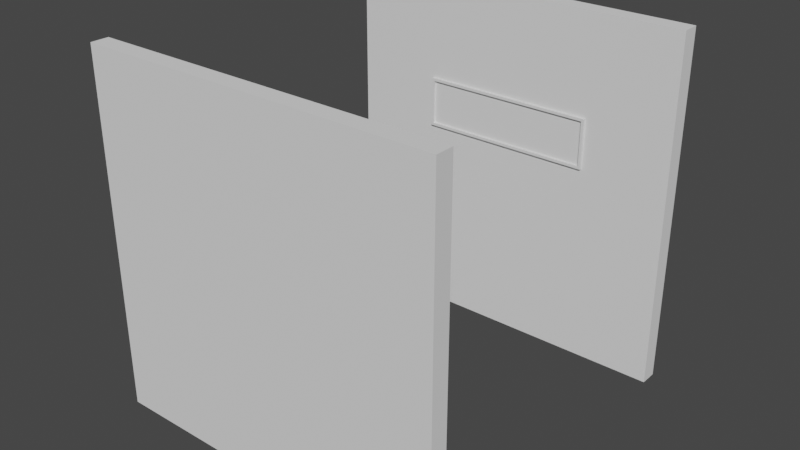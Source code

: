 # Source: 1st_Floor_Corridor_1.blend  (saved by Blender 3.2.14; exported with 4.5.12 LTS)
import bpy
from mathutils import Matrix  # noqa: F401  (used for matrix-valued properties, if any)

bpy.ops.wm.read_factory_settings(use_empty=True)
scene = bpy.context.scene
scene.name = 'Scene'

# ---- collections
col_collection = bpy.data.collections.new('Collection'); scene.collection.children.link(col_collection)

# ---- world
world_world = bpy.data.worlds.new('World'); scene.world = world_world
world_world.use_nodes = True; world_world.node_tree.nodes.clear()
_N = world_world.node_tree.nodes; _L = world_world.node_tree.links
n0 = _N.new('ShaderNodeOutputWorld'); n0.name = 'World Output'; n0.location = (300, 300)
n1 = _N.new('ShaderNodeBackground'); n1.name = 'Background'; n1.location = (10, 300)
n1.inputs[0].default_value = (0.05088, 0.05088, 0.05088, 1.0)
_L.new(n1.outputs[0], n0.inputs[0])
n0.is_active_output = True
world_world.color = (0.05088, 0.05088, 0.05088)
world_world.use_sun_shadow = False
world_world.sun_shadow_jitter_overblur = 0.0

# ---- meshes
me_cube_008 = bpy.data.meshes.new('Cube.008')
me_cube_008.from_pydata([(-3.0, -3.0, -0.02049), (-3.0, -3.0, 5.98), (-3.0, 3.0, -0.02049), (-3.0, 3.0, 5.98), (3.0, -3.0, -0.02049), (3.0, -3.0, 5.98), (3.0, 3.0, -0.02049), (3.0, 3.0, 5.98), (-3.0, 3.0, 5.122), (-3.0, 3.0, 4.265), (-3.0, 3.0, 3.408), (-3.0, 3.0, 2.551), (-3.0, 3.0, 1.694), (-3.0, 3.0, 0.8367), (3.0, 3.0, 5.122), (3.0, 3.0, 4.265), (3.0, 3.0, 3.408), (3.0, 3.0, 2.551), (3.0, 3.0, 1.694), (3.0, 3.0, 0.8367), (-3.0, -3.0, 0.8367), (-3.0, -3.0, 1.694), (-3.0, -3.0, 2.551), (-3.0, -3.0, 3.408), (-3.0, -3.0, 4.265), (-3.0, -3.0, 5.122), (3.0, -3.0, 5.122), (3.0, -3.0, 4.265), (3.0, -3.0, 3.408), (3.0, -3.0, 2.551), (3.0, -3.0, 1.694), (3.0, -3.0, 0.8367), (-1.5, -3.0, -0.02049), (0.0, -3.0, -0.02049), (1.5, -3.0, -0.02049), (1.5, -3.0, 5.98), (0.0, -3.0, 5.98), (-1.5, -3.0, 5.98), (1.5, -3.0, 0.8367), (0.0, -3.0, 0.8367), (-1.5, -3.0, 0.8367), (1.5, -3.0, 1.694), (0.0, -3.0, 1.694), (-1.5, -3.0, 1.694), (1.5, -3.0, 2.551), (0.0, -3.0, 2.551), (-1.5, -3.0, 2.551), (1.5, -3.0, 3.408), (0.0, -3.0, 3.408), (-1.5, -3.0, 3.408), (1.5, -3.0, 4.265), (0.0, -3.0, 4.265), (-1.5, -3.0, 4.265), (1.5, -3.0, 5.122), (0.0, -3.0, 5.122), (-1.5, -3.0, 5.122), (1.5, 3.0, -0.02049), (0.0, 3.0, -0.02049), (-1.5, 3.0, -0.02049), (-1.5, 3.0, 5.98), (0.0, 3.0, 5.98), (1.5, 3.0, 5.98), (-1.5, 3.0, 0.8367), (0.0, 3.0, 0.8367), (1.5, 3.0, 0.8367), (-1.5, 3.0, 1.694), (0.0, 3.0, 1.694), (1.5, 3.0, 1.694), (-1.5, 3.0, 2.551), (0.0, 3.0, 2.551), (1.5, 3.0, 2.551), (-1.5, 3.0, 3.408), (0.0, 3.0, 3.408), (1.5, 3.0, 3.408), (-1.5, 3.0, 4.265), (0.0, 3.0, 4.265), (1.5, 3.0, 4.265), (-1.5, 3.0, 5.122), (0.0, 3.0, 5.122), (1.5, 3.0, 5.122), (-3.0, -2.7, -0.02049), (-3.0, -2.7, 5.98), (-3.0, 2.7, -0.02049), (-3.0, 2.7, 5.98), (3.0, -2.7, -0.02049), (3.0, -2.7, 5.98), (3.0, 2.7, -0.02049), (3.0, 2.7, 5.98), (-3.0, 2.7, 5.122), (-3.0, 2.7, 4.265), (-3.0, 2.7, 3.408), (-3.0, 2.7, 2.551), (-3.0, 2.7, 1.694), (-3.0, 2.7, 0.8367), (3.0, 2.7, 5.122), (3.0, 2.7, 4.265), (3.0, 2.7, 3.408), (3.0, 2.7, 2.551), (3.0, 2.7, 1.694), (3.0, 2.7, 0.8367), (-3.0, -2.7, 0.8367), (-3.0, -2.7, 1.694), (-3.0, -2.7, 2.551), (-3.0, -2.7, 3.408), (-3.0, -2.7, 4.265), (-3.0, -2.7, 5.122), (3.0, -2.7, 5.122), (3.0, -2.7, 4.265), (3.0, -2.7, 3.408), (3.0, -2.7, 2.551), (3.0, -2.7, 1.694), (3.0, -2.7, 0.8367), (-1.5, -2.7, -0.02049), (0.0, -2.7, -0.02049), (1.5, -2.7, -0.02049), (1.5, -2.7, 5.98), (0.0, -2.7, 5.98), (-1.5, -2.7, 5.98), (1.5, -2.7, 0.8367), (0.0, -2.7, 0.8367), (-1.5, -2.7, 0.8367), (1.5, -2.7, 1.694), (0.0, -2.7, 1.694), (-1.5, -2.7, 1.694), (1.5, -2.7, 2.551), (0.0, -2.7, 2.551), (-1.5, -2.7, 2.551), (1.5, -2.7, 3.408), (0.0, -2.7, 3.408), (-1.5, -2.7, 3.408), (1.5, -2.7, 4.265), (0.0, -2.7, 4.265), (-1.5, -2.7, 4.265), (1.5, -2.7, 5.122), (0.0, -2.7, 5.122), (-1.5, -2.7, 5.122), (1.5, 2.7, -0.02049), (0.0, 2.7, -0.02049), (-1.5, 2.7, -0.02049), (-1.5, 2.7, 5.98), (0.0, 2.7, 5.98), (1.5, 2.7, 5.98), (-1.5, 2.7, 0.8367), (0.0, 2.7, 0.8367), (1.5, 2.7, 0.8367), (-1.5, 2.7, 1.694), (0.0, 2.7, 1.694), (1.5, 2.7, 1.694), (-1.5, 2.7, 2.551), (0.0, 2.7, 2.551), (1.5, 2.7, 2.551), (-1.5, 2.7, 3.408), (0.0, 2.7, 3.408), (1.5, 2.7, 3.408), (-1.5, 2.7, 4.265), (0.0, 2.7, 4.265), (1.5, 2.7, 4.265), (-1.5, 2.7, 5.122), (0.0, 2.7, 5.122), (1.5, 2.7, 5.122), (-1.453, 2.657, 3.455), (0.0, 2.657, 3.455), (1.453, 2.657, 3.455), (-1.453, 2.657, 4.219), (0.0, 2.657, 4.219), (1.453, 2.657, 4.219), (-1.5, 2.657, 3.408), (0.0, 2.657, 3.408), (1.5, 2.657, 3.408), (-1.5, 2.657, 4.265), (0.0, 2.657, 4.265), (1.5, 2.657, 4.265), (0.0, 2.695, 4.219), (0.0, 2.695, 3.455), (-1.453, 2.695, 3.455), (1.453, 2.695, 3.455), (-1.453, 2.695, 4.219), (1.453, 2.695, 4.219), (0.0, -2.61, 1.694), (-1.5, -2.61, 1.694), (-0.09312, -2.61, 2.644), (-1.407, -2.61, 2.644), (0.0, -2.61, 3.408), (-1.407, -2.61, 3.408), (0.0, -2.61, 4.265), (-1.407, -2.61, 4.265), (-0.09312, -2.61, 5.029), (-1.407, -2.61, 5.029), (0.0, -2.195, 1.694), (-1.5, -2.195, 1.694), (0.0, -2.195, 2.551), (-1.5, -2.195, 2.551), (0.0, -2.61, 2.551), (-1.5, -2.61, 2.551), (0.0, -2.61, 5.122), (-1.5, -2.61, 5.122), (-0.09312, -2.61, 4.265), (-1.5, -2.61, 4.265), (-0.09312, -2.61, 3.408), (-1.5, -2.61, 3.408), (-0.09312, -2.694, 3.408), (-1.407, -2.694, 3.408), (-0.09312, -2.694, 4.265), (-1.407, -2.694, 4.265), (-0.09312, -2.694, 2.644), (-1.407, -2.694, 2.644), (-0.09312, -2.694, 5.029), (-1.407, -2.694, 5.029)], [], [(79, 61, 7, 14), (55, 37, 1, 25), (56, 64, 19, 6), (64, 67, 18, 19), (67, 70, 17, 18), (70, 73, 16, 17), (73, 76, 15, 16), (76, 79, 14, 15), (32, 40, 20, 0), (40, 43, 21, 20), (43, 46, 22, 21), (46, 49, 23, 22), (49, 52, 24, 23), (52, 55, 25, 24), (27, 26, 53, 50), (50, 53, 54, 51), (51, 54, 55, 52), (28, 27, 50, 47), (47, 50, 51, 48), (48, 51, 52, 49), (29, 28, 47, 44), (44, 47, 48, 45), (45, 48, 49, 46), (30, 29, 44, 41), (41, 44, 45, 42), (42, 45, 46, 43), (31, 30, 41, 38), (38, 41, 42, 39), (39, 42, 43, 40), (4, 31, 38, 34), (34, 38, 39, 33), (33, 39, 40, 32), (26, 5, 35, 53), (53, 35, 36, 54), (54, 36, 37, 55), (9, 8, 77, 74), (74, 77, 78, 75), (75, 78, 79, 76), (10, 9, 74, 71), (71, 74, 75, 72), (72, 75, 76, 73), (11, 10, 71, 68), (68, 71, 72, 69), (69, 72, 73, 70), (12, 11, 68, 65), (65, 68, 69, 66), (66, 69, 70, 67), (13, 12, 65, 62), (62, 65, 66, 63), (63, 66, 67, 64), (2, 13, 62, 58), (58, 62, 63, 57), (57, 63, 64, 56), (8, 3, 59, 77), (77, 59, 60, 78), (78, 60, 61, 79), (159, 94, 87, 141), (135, 105, 81, 117), (136, 86, 99, 144), (144, 99, 98, 147), (147, 98, 97, 150), (150, 97, 96, 153), (153, 96, 95, 156), (156, 95, 94, 159), (112, 80, 100, 120), (120, 100, 101, 123), (123, 101, 102, 126), (126, 102, 103, 129), (129, 103, 104, 132), (132, 104, 105, 135), (107, 130, 133, 106), (130, 131, 134, 133), (125, 122, 178, 192), (108, 127, 130, 107), (127, 128, 131, 130), (135, 134, 194, 195), (109, 124, 127, 108), (124, 125, 128, 127), (132, 135, 195, 197), (110, 121, 124, 109), (121, 122, 125, 124), (129, 132, 197, 199), (111, 118, 121, 110), (118, 119, 122, 121), (119, 120, 123, 122), (84, 114, 118, 111), (114, 113, 119, 118), (113, 112, 120, 119), (106, 133, 115, 85), (133, 134, 116, 115), (134, 135, 117, 116), (89, 154, 157, 88), (154, 155, 158, 157), (155, 156, 159, 158), (90, 151, 154, 89), (152, 153, 168, 167), (155, 154, 169, 170), (91, 148, 151, 90), (148, 149, 152, 151), (149, 150, 153, 152), (92, 145, 148, 91), (145, 146, 149, 148), (146, 147, 150, 149), (93, 142, 145, 92), (142, 143, 146, 145), (143, 144, 147, 146), (82, 138, 142, 93), (138, 137, 143, 142), (137, 136, 144, 143), (88, 157, 139, 83), (157, 158, 140, 139), (158, 159, 141, 140), (25, 1, 81, 105), (13, 2, 82, 93), (2, 58, 138, 82), (7, 61, 141, 87), (6, 19, 99, 86), (31, 4, 84, 111), (4, 34, 114, 84), (1, 37, 117, 81), (3, 8, 88, 83), (8, 9, 89, 88), (9, 10, 90, 89), (10, 11, 91, 90), (11, 12, 92, 91), (12, 13, 93, 92), (14, 7, 87, 94), (15, 14, 94, 95), (16, 15, 95, 96), (17, 16, 96, 97), (18, 17, 97, 98), (19, 18, 98, 99), (0, 20, 100, 80), (20, 21, 101, 100), (21, 22, 102, 101), (22, 23, 103, 102), (23, 24, 104, 103), (24, 25, 105, 104), (5, 26, 106, 85), (26, 27, 107, 106), (27, 28, 108, 107), (28, 29, 109, 108), (29, 30, 110, 109), (30, 31, 111, 110), (32, 0, 80, 112), (33, 32, 112, 113), (34, 33, 113, 114), (35, 5, 85, 115), (36, 35, 115, 116), (37, 36, 116, 117), (56, 6, 86, 136), (57, 56, 136, 137), (58, 57, 137, 138), (59, 3, 83, 139), (60, 59, 139, 140), (61, 60, 140, 141), (164, 163, 176, 172), (163, 160, 174, 176), (156, 155, 170, 171), (153, 156, 171, 168), (154, 151, 166, 169), (151, 152, 167, 166), (161, 160, 166, 167), (162, 161, 167, 168), (163, 164, 170, 169), (164, 165, 171, 170), (160, 163, 169, 166), (165, 162, 168, 171), (174, 173, 172, 176), (173, 175, 177, 172), (160, 161, 173, 174), (162, 165, 177, 175), (165, 164, 172, 177), (161, 162, 175, 173), (180, 181, 205, 204), (186, 196, 202, 206), (196, 198, 200, 202), (178, 179, 189, 188), (128, 125, 192, 182), (131, 128, 182, 184), (122, 123, 179, 178), (123, 126, 193, 179), (134, 131, 184, 194), (126, 129, 199, 193), (188, 189, 191, 190), (192, 178, 188, 190), (193, 192, 190, 191), (179, 193, 191, 189), (181, 180, 192, 193), (186, 187, 195, 194), (196, 186, 194, 184), (187, 185, 197, 195), (198, 196, 184, 182), (185, 183, 199, 197), (180, 198, 182, 192), (183, 181, 193, 199), (202, 203, 207, 206), (200, 201, 203, 202), (204, 205, 201, 200), (181, 183, 201, 205), (183, 185, 203, 201), (185, 187, 207, 203), (187, 186, 206, 207), (198, 180, 204, 200)])
_uv = me_cube_008.uv_layers.new(name='UVMap')
_uv.uv.foreach_set('vector', [0.5893, 0.4375, 0.625, 0.4375, 0.625, 0.5, 0.5893, 0.5, 0.5893, 0.9375, 0.625, 0.9375, 0.625, 1.0, 0.5893, 1.0, 0.375, 0.4375, 0.4107, 0.4375, 0.4107, 0.5, 0.375, 0.5, 0.4107, 0.4375, 0.4464, 0.4375, 0.4464, 0.5, 0.4107, 0.5, 0.4464, 0.4375, 0.4821, 0.4375, 0.4821, 0.5, 0.4464, 0.5, 0.4821, 0.4375, 0.5179, 0.4375, 0.5179, 0.5, 0.4821, 0.5, 0.5179, 0.4375, 0.5536, 0.4375, 0.5536, 0.5, 0.5179, 0.5, 0.5536, 0.4375, 0.5893, 0.4375, 0.5893, 0.5, 0.5536, 0.5, 0.375, 0.9375, 0.4107, 0.9375, 0.4107, 1.0, 0.375, 1.0, 0.4107, 0.9375, 0.4464, 0.9375, 0.4464, 1.0, 0.4107, 1.0, 0.4464, 0.9375, 0.4821, 0.9375, 0.4821, 1.0, 0.4464, 1.0, 0.4821, 0.9375, 0.5179, 0.9375, 0.5179, 1.0, 0.4821, 1.0, 0.5179, 0.9375, 0.5536, 0.9375, 0.5536, 1.0, 0.5179, 1.0, 0.5536, 0.9375, 0.5893, 0.9375, 0.5893, 1.0, 0.5536, 1.0, 0.5536, 0.75, 0.5893, 0.75, 0.5893, 0.8125, 0.5536, 0.8125, 0.5536, 0.8125, 0.5893, 0.8125, 0.5893, 0.875, 0.5536, 0.875, 0.5536, 0.875, 0.5893, 0.875, 0.5893, 0.9375, 0.5536, 0.9375, 0.5179, 0.75, 0.5536, 0.75, 0.5536, 0.8125, 0.5179, 0.8125, 0.5179, 0.8125, 0.5536, 0.8125, 0.5536, 0.875, 0.5179, 0.875, 0.5179, 0.875, 0.5536, 0.875, 0.5536, 0.9375, 0.5179, 0.9375, 0.4821, 0.75, 0.5179, 0.75, 0.5179, 0.8125, 0.4821, 0.8125, 0.4821, 0.8125, 0.5179, 0.8125, 0.5179, 0.875, 0.4821, 0.875, 0.4821, 0.875, 0.5179, 0.875, 0.5179, 0.9375, 0.4821, 0.9375, 0.4464, 0.75, 0.4821, 0.75, 0.4821, 0.8125, 0.4464, 0.8125, 0.4464, 0.8125, 0.4821, 0.8125, 0.4821, 0.875, 0.4464, 0.875, 0.4464, 0.875, 0.4821, 0.875, 0.4821, 0.9375, 0.4464, 0.9375, 0.4107, 0.75, 0.4464, 0.75, 0.4464, 0.8125, 0.4107, 0.8125, 0.4107, 0.8125, 0.4464, 0.8125, 0.4464, 0.875, 0.4107, 0.875, 0.4107, 0.875, 0.4464, 0.875, 0.4464, 0.9375, 0.4107, 0.9375, 0.375, 0.75, 0.4107, 0.75, 0.4107, 0.8125, 0.375, 0.8125, 0.375, 0.8125, 0.4107, 0.8125, 0.4107, 0.875, 0.375, 0.875, 0.375, 0.875, 0.4107, 0.875, 0.4107, 0.9375, 0.375, 0.9375, 0.5893, 0.75, 0.625, 0.75, 0.625, 0.8125, 0.5893, 0.8125, 0.5893, 0.8125, 0.625, 0.8125, 0.625, 0.875, 0.5893, 0.875, 0.5893, 0.875, 0.625, 0.875, 0.625, 0.9375, 0.5893, 0.9375, 0.5536, 0.25, 0.5893, 0.25, 0.5893, 0.3125, 0.5536, 0.3125, 0.5536, 0.3125, 0.5893, 0.3125, 0.5893, 0.375, 0.5536, 0.375, 0.5536, 0.375, 0.5893, 0.375, 0.5893, 0.4375, 0.5536, 0.4375, 0.5179, 0.25, 0.5536, 0.25, 0.5536, 0.3125, 0.5179, 0.3125, 0.5179, 0.3125, 0.5536, 0.3125, 0.5536, 0.375, 0.5179, 0.375, 0.5179, 0.375, 0.5536, 0.375, 0.5536, 0.4375, 0.5179, 0.4375, 0.4821, 0.25, 0.5179, 0.25, 0.5179, 0.3125, 0.4821, 0.3125, 0.4821, 0.3125, 0.5179, 0.3125, 0.5179, 0.375, 0.4821, 0.375, 0.4821, 0.375, 0.5179, 0.375, 0.5179, 0.4375, 0.4821, 0.4375, 0.4464, 0.25, 0.4821, 0.25, 0.4821, 0.3125, 0.4464, 0.3125, 0.4464, 0.3125, 0.4821, 0.3125, 0.4821, 0.375, 0.4464, 0.375, 0.4464, 0.375, 0.4821, 0.375, 0.4821, 0.4375, 0.4464, 0.4375, 0.4107, 0.25, 0.4464, 0.25, 0.4464, 0.3125, 0.4107, 0.3125, 0.4107, 0.3125, 0.4464, 0.3125, 0.4464, 0.375, 0.4107, 0.375, 0.4107, 0.375, 0.4464, 0.375, 0.4464, 0.4375, 0.4107, 0.4375, 0.375, 0.25, 0.4107, 0.25, 0.4107, 0.3125, 0.375, 0.3125, 0.375, 0.3125, 0.4107, 0.3125, 0.4107, 0.375, 0.375, 0.375, 0.375, 0.375, 0.4107, 0.375, 0.4107, 0.4375, 0.375, 0.4375, 0.5893, 0.25, 0.625, 0.25, 0.625, 0.3125, 0.5893, 0.3125, 0.5893, 0.3125, 0.625, 0.3125, 0.625, 0.375, 0.5893, 0.375, 0.5893, 0.375, 0.625, 0.375, 0.625, 0.4375, 0.5893, 0.4375, 0.5893, 0.4375, 0.5893, 0.5, 0.625, 0.5, 0.625, 0.4375, 0.5893, 0.9375, 0.5893, 1.0, 0.625, 1.0, 0.625, 0.9375, 0.375, 0.4375, 0.375, 0.5, 0.4107, 0.5, 0.4107, 0.4375, 0.4107, 0.4375, 0.4107, 0.5, 0.4464, 0.5, 0.4464, 0.4375, 0.4464, 0.4375, 0.4464, 0.5, 0.4821, 0.5, 0.4821, 0.4375, 0.4821, 0.4375, 0.4821, 0.5, 0.5179, 0.5, 0.5179, 0.4375, 0.5179, 0.4375, 0.5179, 0.5, 0.5536, 0.5, 0.5536, 0.4375, 0.5536, 0.4375, 0.5536, 0.5, 0.5893, 0.5, 0.5893, 0.4375, 0.375, 0.9375, 0.375, 1.0, 0.4107, 1.0, 0.4107, 0.9375, 0.4107, 0.9375, 0.4107, 1.0, 0.4464, 1.0, 0.4464, 0.9375, 0.4464, 0.9375, 0.4464, 1.0, 0.4821, 1.0, 0.4821, 0.9375, 0.4821, 0.9375, 0.4821, 1.0, 0.5179, 1.0, 0.5179, 0.9375, 0.5179, 0.9375, 0.5179, 1.0, 0.5536, 1.0, 0.5536, 0.9375, 0.5536, 0.9375, 0.5536, 1.0, 0.5893, 1.0, 0.5893, 0.9375, 0.5536, 0.75, 0.5536, 0.8125, 0.5893, 0.8125, 0.5893, 0.75, 0.5536, 0.8125, 0.5536, 0.875, 0.5893, 0.875, 0.5893, 0.8125, 0.4821, 0.875, 0.4464, 0.875, 0.4464, 0.875, 0.4821, 0.875, 0.5179, 0.75, 0.5179, 0.8125, 0.5536, 0.8125, 0.5536, 0.75, 0.5179, 0.8125, 0.5179, 0.875, 0.5536, 0.875, 0.5536, 0.8125, 0.5893, 0.9375, 0.5893, 0.875, 0.5893, 0.875, 0.5893, 0.9375, 0.4821, 0.75, 0.4821, 0.8125, 0.5179, 0.8125, 0.5179, 0.75, 0.4821, 0.8125, 0.4821, 0.875, 0.5179, 0.875, 0.5179, 0.8125, 0.5536, 0.9375, 0.5893, 0.9375, 0.5893, 0.9375, 0.5536, 0.9375, 0.4464, 0.75, 0.4464, 0.8125, 0.4821, 0.8125, 0.4821, 0.75, 0.4464, 0.8125, 0.4464, 0.875, 0.4821, 0.875, 0.4821, 0.8125, 0.5179, 0.9375, 0.5536, 0.9375, 0.5536, 0.9375, 0.5179, 0.9375, 0.4107, 0.75, 0.4107, 0.8125, 0.4464, 0.8125, 0.4464, 0.75, 0.4107, 0.8125, 0.4107, 0.875, 0.4464, 0.875, 0.4464, 0.8125, 0.4107, 0.875, 0.4107, 0.9375, 0.4464, 0.9375, 0.4464, 0.875, 0.375, 0.75, 0.375, 0.8125, 0.4107, 0.8125, 0.4107, 0.75, 0.375, 0.8125, 0.375, 0.875, 0.4107, 0.875, 0.4107, 0.8125, 0.375, 0.875, 0.375, 0.9375, 0.4107, 0.9375, 0.4107, 0.875, 0.5893, 0.75, 0.5893, 0.8125, 0.625, 0.8125, 0.625, 0.75, 0.5893, 0.8125, 0.5893, 0.875, 0.625, 0.875, 0.625, 0.8125, 0.5893, 0.875, 0.5893, 0.9375, 0.625, 0.9375, 0.625, 0.875, 0.5536, 0.25, 0.5536, 0.3125, 0.5893, 0.3125, 0.5893, 0.25, 0.5536, 0.3125, 0.5536, 0.375, 0.5893, 0.375, 0.5893, 0.3125, 0.5536, 0.375, 0.5536, 0.4375, 0.5893, 0.4375, 0.5893, 0.375, 0.5179, 0.25, 0.5179, 0.3125, 0.5536, 0.3125, 0.5536, 0.25, 0.5179, 0.375, 0.5179, 0.4375, 0.5179, 0.4375, 0.5179, 0.375, 0.5536, 0.375, 0.5536, 0.3125, 0.5536, 0.3125, 0.5536, 0.375, 0.4821, 0.25, 0.4821, 0.3125, 0.5179, 0.3125, 0.5179, 0.25, 0.4821, 0.3125, 0.4821, 0.375, 0.5179, 0.375, 0.5179, 0.3125, 0.4821, 0.375, 0.4821, 0.4375, 0.5179, 0.4375, 0.5179, 0.375, 0.4464, 0.25, 0.4464, 0.3125, 0.4821, 0.3125, 0.4821, 0.25, 0.4464, 0.3125, 0.4464, 0.375, 0.4821, 0.375, 0.4821, 0.3125, 0.4464, 0.375, 0.4464, 0.4375, 0.4821, 0.4375, 0.4821, 0.375, 0.4107, 0.25, 0.4107, 0.3125, 0.4464, 0.3125, 0.4464, 0.25, 0.4107, 0.3125, 0.4107, 0.375, 0.4464, 0.375, 0.4464, 0.3125, 0.4107, 0.375, 0.4107, 0.4375, 0.4464, 0.4375, 0.4464, 0.375, 0.375, 0.25, 0.375, 0.3125, 0.4107, 0.3125, 0.4107, 0.25, 0.375, 0.3125, 0.375, 0.375, 0.4107, 0.375, 0.4107, 0.3125, 0.375, 0.375, 0.375, 0.4375, 0.4107, 0.4375, 0.4107, 0.375, 0.5893, 0.25, 0.5893, 0.3125, 0.625, 0.3125, 0.625, 0.25, 0.5893, 0.3125, 0.5893, 0.375, 0.625, 0.375, 0.625, 0.3125, 0.5893, 0.375, 0.5893, 0.4375, 0.625, 0.4375, 0.625, 0.375, 0.5893, 1.0, 0.625, 1.0, 0.625, 1.0, 0.5893, 1.0, 0.4107, 0.25, 0.375, 0.25, 0.375, 0.25, 0.4107, 0.25, 0.375, 0.25, 0.375, 0.3125, 0.375, 0.3125, 0.375, 0.25, 0.625, 0.5, 0.625, 0.4375, 0.625, 0.4375, 0.625, 0.5, 0.375, 0.5, 0.4107, 0.5, 0.4107, 0.5, 0.375, 0.5, 0.4107, 0.75, 0.375, 0.75, 0.375, 0.75, 0.4107, 0.75, 0.375, 0.75, 0.375, 0.8125, 0.375, 0.8125, 0.375, 0.75, 0.625, 1.0, 0.625, 0.9375, 0.625, 0.9375, 0.625, 1.0, 0.625, 0.25, 0.5893, 0.25, 0.5893, 0.25, 0.625, 0.25, 0.5893, 0.25, 0.5536, 0.25, 0.5536, 0.25, 0.5893, 0.25, 0.5536, 0.25, 0.5179, 0.25, 0.5179, 0.25, 0.5536, 0.25, 0.5179, 0.25, 0.4821, 0.25, 0.4821, 0.25, 0.5179, 0.25, 0.4821, 0.25, 0.4464, 0.25, 0.4464, 0.25, 0.4821, 0.25, 0.4464, 0.25, 0.4107, 0.25, 0.4107, 0.25, 0.4464, 0.25, 0.5893, 0.5, 0.625, 0.5, 0.625, 0.5, 0.5893, 0.5, 0.5536, 0.5, 0.5893, 0.5, 0.5893, 0.5, 0.5536, 0.5, 0.5179, 0.5, 0.5536, 0.5, 0.5536, 0.5, 0.5179, 0.5, 0.4821, 0.5, 0.5179, 0.5, 0.5179, 0.5, 0.4821, 0.5, 0.4464, 0.5, 0.4821, 0.5, 0.4821, 0.5, 0.4464, 0.5, 0.4107, 0.5, 0.4464, 0.5, 0.4464, 0.5, 0.4107, 0.5, 0.375, 1.0, 0.4107, 1.0, 0.4107, 1.0, 0.375, 1.0, 0.4107, 1.0, 0.4464, 1.0, 0.4464, 1.0, 0.4107, 1.0, 0.4464, 1.0, 0.4821, 1.0, 0.4821, 1.0, 0.4464, 1.0, 0.4821, 1.0, 0.5179, 1.0, 0.5179, 1.0, 0.4821, 1.0, 0.5179, 1.0, 0.5536, 1.0, 0.5536, 1.0, 0.5179, 1.0, 0.5536, 1.0, 0.5893, 1.0, 0.5893, 1.0, 0.5536, 1.0, 0.625, 0.75, 0.5893, 0.75, 0.5893, 0.75, 0.625, 0.75, 0.5893, 0.75, 0.5536, 0.75, 0.5536, 0.75, 0.5893, 0.75, 0.5536, 0.75, 0.5179, 0.75, 0.5179, 0.75, 0.5536, 0.75, 0.5179, 0.75, 0.4821, 0.75, 0.4821, 0.75, 0.5179, 0.75, 0.4821, 0.75, 0.4464, 0.75, 0.4464, 0.75, 0.4821, 0.75, 0.4464, 0.75, 0.4107, 0.75, 0.4107, 0.75, 0.4464, 0.75, 0.375, 0.9375, 0.375, 1.0, 0.375, 1.0, 0.375, 0.9375, 0.375, 0.875, 0.375, 0.9375, 0.375, 0.9375, 0.375, 0.875, 0.375, 0.8125, 0.375, 0.875, 0.375, 0.875, 0.375, 0.8125, 0.625, 0.8125, 0.625, 0.75, 0.625, 0.75, 0.625, 0.8125, 0.625, 0.875, 0.625, 0.8125, 0.625, 0.8125, 0.625, 0.875, 0.625, 0.9375, 0.625, 0.875, 0.625, 0.875, 0.625, 0.9375, 0.375, 0.4375, 0.375, 0.5, 0.375, 0.5, 0.375, 0.4375, 0.375, 0.375, 0.375, 0.4375, 0.375, 0.4375, 0.375, 0.375, 0.375, 0.3125, 0.375, 0.375, 0.375, 0.375, 0.375, 0.3125, 0.625, 0.3125, 0.625, 0.25, 0.625, 0.25, 0.625, 0.3125, 0.625, 0.375, 0.625, 0.3125, 0.625, 0.3125, 0.625, 0.375, 0.625, 0.4375, 0.625, 0.375, 0.625, 0.375, 0.625, 0.4375, 0.5516, 0.375, 0.5516, 0.3144, 0.5516, 0.3144, 0.5516, 0.375, 0.5516, 0.3144, 0.5198, 0.3144, 0.5198, 0.3144, 0.5516, 0.3144, 0.5536, 0.4375, 0.5536, 0.375, 0.5536, 0.375, 0.5536, 0.4375, 0.5179, 0.4375, 0.5536, 0.4375, 0.5536, 0.4375, 0.5179, 0.4375, 0.5536, 0.3125, 0.5179, 0.3125, 0.5179, 0.3125, 0.5536, 0.3125, 0.5179, 0.3125, 0.5179, 0.375, 0.5179, 0.375, 0.5179, 0.3125, 0.5198, 0.375, 0.5198, 0.3144, 0.5179, 0.3125, 0.5179, 0.375, 0.5198, 0.4356, 0.5198, 0.375, 0.5179, 0.375, 0.5179, 0.4375, 0.5516, 0.3144, 0.5516, 0.375, 0.5536, 0.375, 0.5536, 0.3125, 0.5516, 0.375, 0.5516, 0.4356, 0.5536, 0.4375, 0.5536, 0.375, 0.5198, 0.3144, 0.5516, 0.3144, 0.5536, 0.3125, 0.5179, 0.3125, 0.5516, 0.4356, 0.5198, 0.4356, 0.5179, 0.4375, 0.5536, 0.4375, 0.5198, 0.3144, 0.5198, 0.375, 0.5516, 0.375, 0.5516, 0.3144, 0.5198, 0.375, 0.5198, 0.4356, 0.5516, 0.4356, 0.5516, 0.375, 0.5198, 0.3144, 0.5198, 0.375, 0.5198, 0.375, 0.5198, 0.3144, 0.5198, 0.4356, 0.5516, 0.4356, 0.5516, 0.4356, 0.5198, 0.4356, 0.5516, 0.4356, 0.5516, 0.375, 0.5516, 0.375, 0.5516, 0.4356, 0.5198, 0.375, 0.5198, 0.4356, 0.5198, 0.4356, 0.5198, 0.375, 0.486, 0.8789, 0.486, 0.9336, 0.486, 0.9336, 0.486, 0.8789, 0.5854, 0.8789, 0.5536, 0.8789, 0.5536, 0.8789, 0.5854, 0.8789, 0.5536, 0.8789, 0.5179, 0.8789, 0.5179, 0.8789, 0.5536, 0.8789, 0.4464, 0.875, 0.4464, 0.9375, 0.4464, 0.9375, 0.4464, 0.875, 0.5179, 0.875, 0.4821, 0.875, 0.4821, 0.875, 0.5179, 0.875, 0.5536, 0.875, 0.5179, 0.875, 0.5179, 0.875, 0.5536, 0.875, 0.4464, 0.875, 0.4464, 0.9375, 0.4464, 0.9375, 0.4464, 0.875, 0.4464, 0.9375, 0.4821, 0.9375, 0.4821, 0.9375, 0.4464, 0.9375, 0.5893, 0.875, 0.5536, 0.875, 0.5536, 0.875, 0.5893, 0.875, 0.4821, 0.9375, 0.5179, 0.9375, 0.5179, 0.9375, 0.4821, 0.9375, 0.4464, 0.875, 0.4464, 0.9375, 0.4821, 0.9375, 0.4821, 0.875, 0.4821, 0.875, 0.4464, 0.875, 0.4464, 0.875, 0.4821, 0.875, 0.4821, 0.9375, 0.4821, 0.875, 0.4821, 0.875, 0.4821, 0.9375, 0.4464, 0.9375, 0.4821, 0.9375, 0.4821, 0.9375, 0.4464, 0.9375, 0.486, 0.9336, 0.486, 0.8789, 0.4821, 0.875, 0.4821, 0.9375, 0.5854, 0.8789, 0.5854, 0.9336, 0.5893, 0.9375, 0.5893, 0.875, 0.5536, 0.8789, 0.5854, 0.8789, 0.5893, 0.875, 0.5536, 0.875, 0.5854, 0.9336, 0.5536, 0.9336, 0.5536, 0.9375, 0.5893, 0.9375, 0.5179, 0.8789, 0.5536, 0.8789, 0.5536, 0.875, 0.5179, 0.875, 0.5536, 0.9336, 0.5179, 0.9336, 0.5179, 0.9375, 0.5536, 0.9375, 0.486, 0.8789, 0.5179, 0.8789, 0.5179, 0.875, 0.4821, 0.875, 0.5179, 0.9336, 0.486, 0.9336, 0.4821, 0.9375, 0.5179, 0.9375, 0.5536, 0.8789, 0.5536, 0.9336, 0.5854, 0.9336, 0.5854, 0.8789, 0.5179, 0.8789, 0.5179, 0.9336, 0.5536, 0.9336, 0.5536, 0.8789, 0.486, 0.8789, 0.486, 0.9336, 0.5179, 0.9336, 0.5179, 0.8789, 0.486, 0.9336, 0.5179, 0.9336, 0.5179, 0.9336, 0.486, 0.9336, 0.5179, 0.9336, 0.5536, 0.9336, 0.5536, 0.9336, 0.5179, 0.9336, 0.5536, 0.9336, 0.5854, 0.9336, 0.5854, 0.9336, 0.5536, 0.9336, 0.5854, 0.9336, 0.5854, 0.8789, 0.5854, 0.8789, 0.5854, 0.9336, 0.5179, 0.8789, 0.486, 0.8789, 0.486, 0.8789, 0.5179, 0.8789])
me_cube_008.update()

# ---- objects
ob_cube_007 = bpy.data.objects.new('Cube.007', me_cube_008)

# ---- transforms, parenting, visibility, modifiers, constraints
ob_cube_007.location = (0.0, 0.0, 0.0)

# ---- collection membership
col_collection.objects.link(ob_cube_007)

# ---- scene / render settings (as saved in the file)
scene.frame_start = 1; scene.frame_end = 250; scene.frame_set(217)
scene.render.engine = 'CYCLES'
scene.cycles.samples = 256
scene.cycles.sampling_pattern = 'TABULATED_SOBOL'
scene.cycles.adaptive_threshold = 0.1
scene.cycles.use_light_tree = False
scene.view_settings.view_transform = 'Filmic'
bpy.context.view_layer.update()

# ---- added for rendering (the .blend has no active camera and no usable light): camera, sun
cam_auto = bpy.data.cameras.new('AutoCamera')
cam_auto.lens = 50.0
cam_auto.sensor_width = 36.0
cam_auto.clip_end = 1000.0
ob_auto_camera = bpy.data.objects.new('AutoCamera', cam_auto)
scene.collection.objects.link(ob_auto_camera)
ob_auto_camera.location = (9.61522, -11.5383, 10.6717)
ob_auto_camera.rotation_euler = (1.09748, -7.21219e-08, 0.694738)
scene.camera = ob_auto_camera
light_auto_sun = bpy.data.lights.new('AutoSun', 'SUN')
light_auto_sun.energy = 3.0
light_auto_sun.angle = 0.0523599
ob_auto_sun = bpy.data.objects.new('AutoSun', light_auto_sun)
scene.collection.objects.link(ob_auto_sun)
ob_auto_sun.rotation_euler = (0.872665, 0.174533, 0.523599)
bpy.context.view_layer.update()
